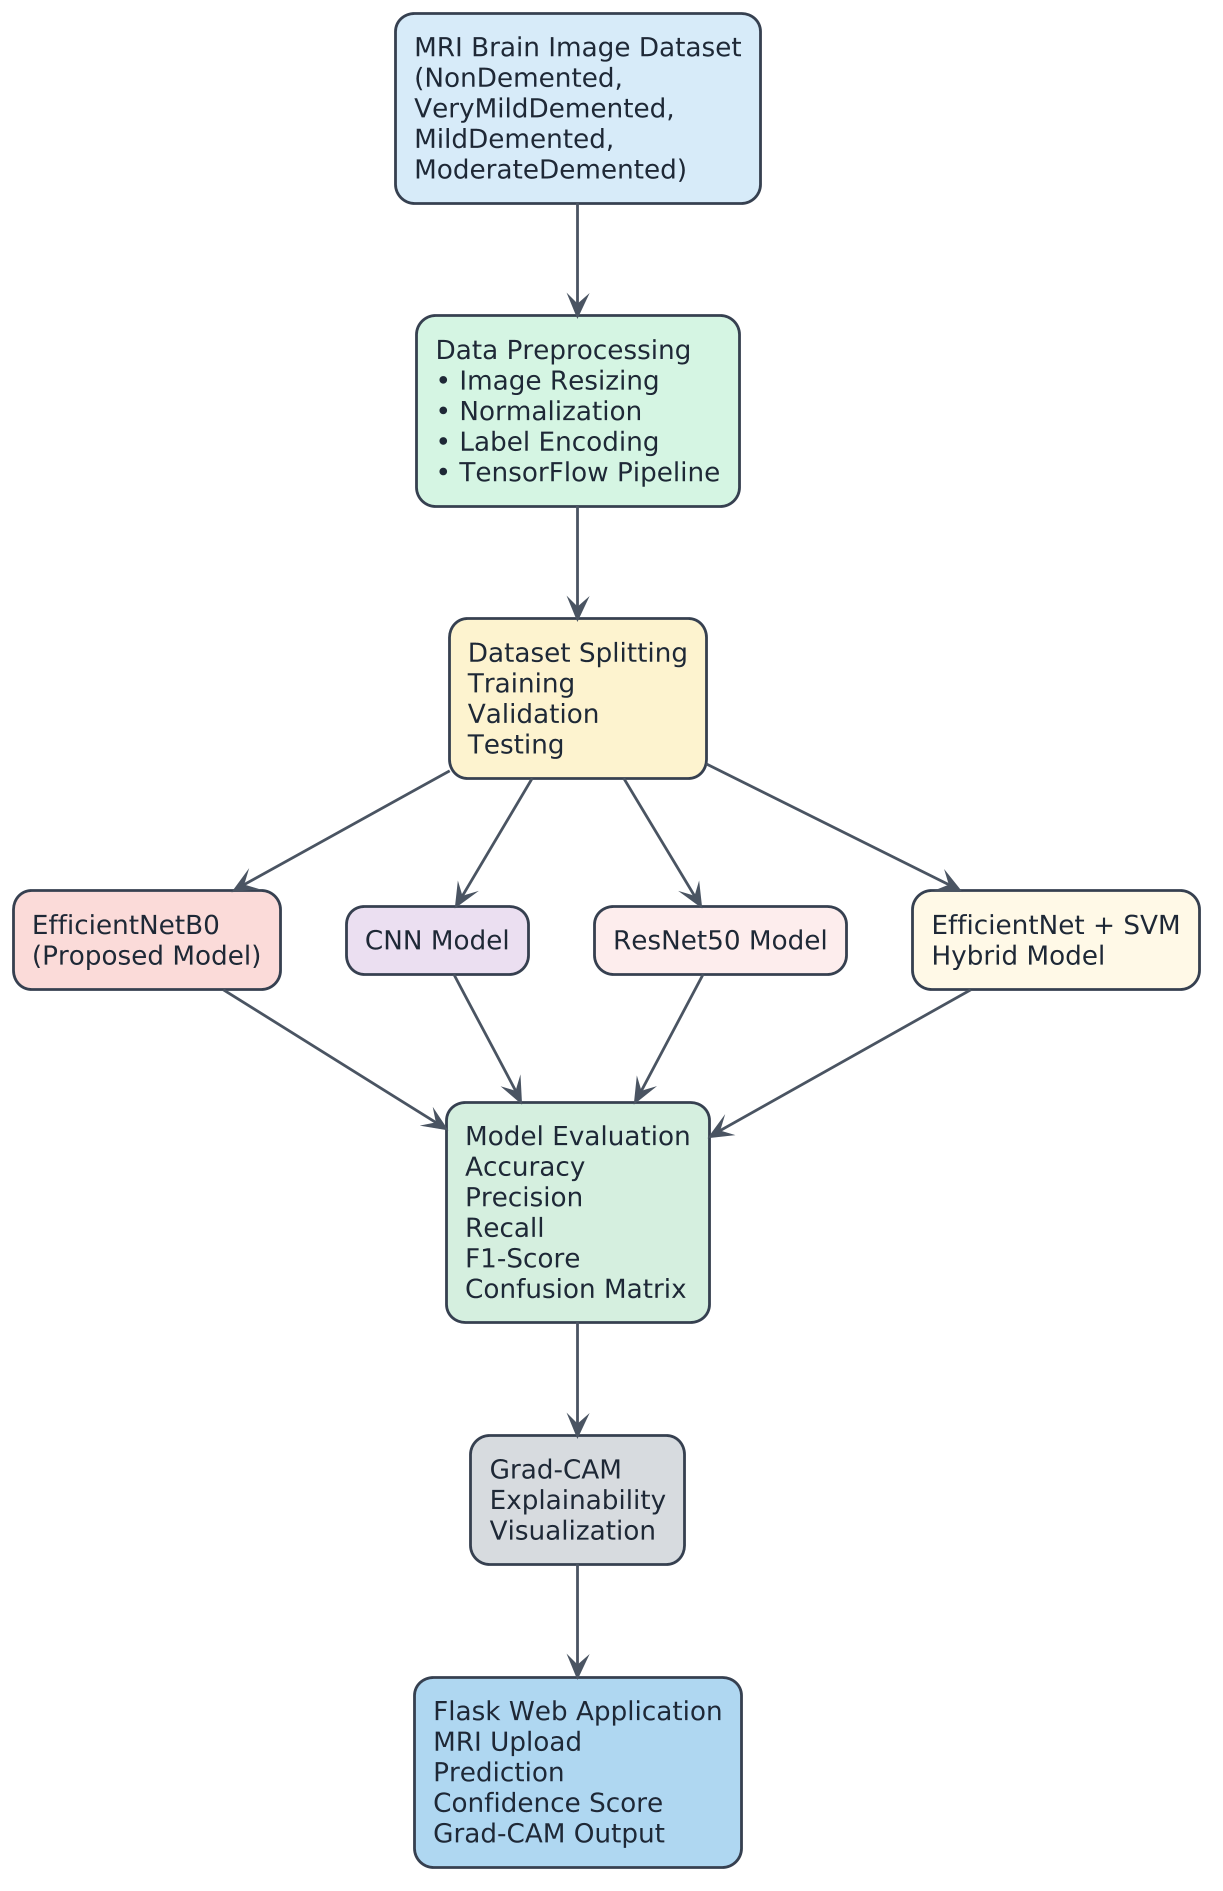

The diagram above was rendered by PlantUML. Its source (embedded in the PNG):
@startuml
skinparam backgroundColor #FFFFFF
skinparam shadowing false
skinparam roundcorner 20
skinparam dpi 180

skinparam rectangle {
    FontSize 14
    FontColor #1F2937
    BorderColor #374151
    BorderThickness 1.5
}

skinparam arrow {
    Color #4B5563
    Thickness 1.5
}

rectangle "MRI Brain Image Dataset\n(NonDemented,\nVeryMildDemented,\nMildDemented,\nModerateDemented)" as Dataset #D6EAF8

rectangle "Data Preprocessing\n• Image Resizing\n• Normalization\n• Label Encoding\n• TensorFlow Pipeline" as Preprocess #D5F5E3

rectangle "Dataset Splitting\nTraining\nValidation\nTesting" as Split #FCF3CF

rectangle "EfficientNetB0\n(Proposed Model)" as EffNet #FADBD8

rectangle "CNN Model" as CNN #EBDEF0

rectangle "ResNet50 Model" as ResNet #FDEDEC

rectangle "EfficientNet + SVM\nHybrid Model" as SVM #FEF9E7

rectangle "Model Evaluation\nAccuracy\nPrecision\nRecall\nF1-Score\nConfusion Matrix" as Eval #D4EFDF

rectangle "Grad-CAM\nExplainability\nVisualization" as GradCAM #D6DBDF

rectangle "Flask Web Application\nMRI Upload\nPrediction\nConfidence Score\nGrad-CAM Output" as Flask #AED6F1

Dataset --> Preprocess
Preprocess --> Split

Split --> EffNet
Split --> CNN
Split --> ResNet
Split --> SVM

EffNet --> Eval
CNN --> Eval
ResNet --> Eval
SVM --> Eval

Eval --> GradCAM
GradCAM --> Flask
@enduml